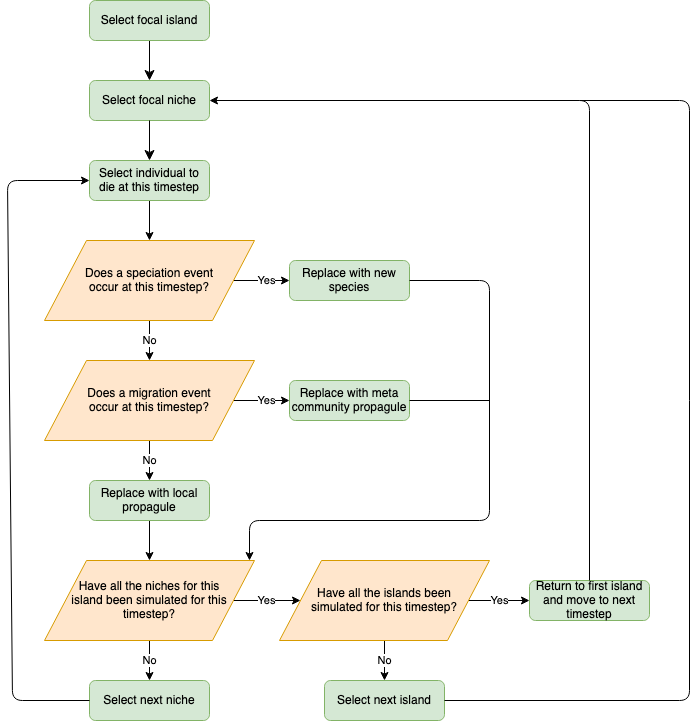

The diagram above was exported from draw.io. Its source (the exported page's mxGraphModel, read from the mxfile embedded in the PNG):
<mxGraphModel dx="946" dy="651" grid="0" gridSize="10" guides="1" tooltips="1" connect="1" arrows="1" fold="1" page="0" pageScale="1" pageWidth="827" pageHeight="1169" background="#FFFFFF" math="0" shadow="0">
  <root>
    <mxCell id="WIyWlLk6GJQsqaUBKTNV-0" />
    <mxCell id="WIyWlLk6GJQsqaUBKTNV-1" parent="WIyWlLk6GJQsqaUBKTNV-0" />
    <mxCell id="WIyWlLk6GJQsqaUBKTNV-2" value="" style="rounded=0;html=1;jettySize=auto;orthogonalLoop=1;fontSize=11;endArrow=classic;endFill=1;endSize=8;strokeWidth=1;shadow=0;labelBackgroundColor=none;edgeStyle=orthogonalEdgeStyle;" parent="WIyWlLk6GJQsqaUBKTNV-1" source="WIyWlLk6GJQsqaUBKTNV-3" edge="1">
      <mxGeometry relative="1" as="geometry">
        <mxPoint x="220" y="160" as="targetPoint" />
      </mxGeometry>
    </mxCell>
    <mxCell id="WIyWlLk6GJQsqaUBKTNV-3" value="Select focal island" style="rounded=1;whiteSpace=wrap;html=1;fontSize=12;glass=0;strokeWidth=1;shadow=0;fillColor=#d5e8d4;strokeColor=#82b366;" parent="WIyWlLk6GJQsqaUBKTNV-1" vertex="1">
      <mxGeometry x="160" y="80" width="120" height="40" as="geometry" />
    </mxCell>
    <mxCell id="GRw2VJDoICvIckqgwDAz-0" value="Select focal niche" style="rounded=1;whiteSpace=wrap;html=1;fillColor=#d5e8d4;strokeColor=#82b366;" parent="WIyWlLk6GJQsqaUBKTNV-1" vertex="1">
      <mxGeometry x="160" y="160" width="120" height="40" as="geometry" />
    </mxCell>
    <mxCell id="GRw2VJDoICvIckqgwDAz-26" value="" style="edgeStyle=orthogonalEdgeStyle;rounded=0;orthogonalLoop=1;jettySize=auto;html=1;endArrow=classic;endFill=1;" parent="WIyWlLk6GJQsqaUBKTNV-1" source="GRw2VJDoICvIckqgwDAz-2" target="GRw2VJDoICvIckqgwDAz-25" edge="1">
      <mxGeometry relative="1" as="geometry" />
    </mxCell>
    <mxCell id="GRw2VJDoICvIckqgwDAz-2" value="Select individual to die at this timestep" style="rounded=1;whiteSpace=wrap;html=1;fontSize=12;glass=0;strokeWidth=1;shadow=0;fillColor=#d5e8d4;strokeColor=#82b366;" parent="WIyWlLk6GJQsqaUBKTNV-1" vertex="1">
      <mxGeometry x="160" y="240" width="120" height="40" as="geometry" />
    </mxCell>
    <mxCell id="GRw2VJDoICvIckqgwDAz-5" value="" style="rounded=0;html=1;jettySize=auto;orthogonalLoop=1;fontSize=11;endArrow=classic;endFill=1;endSize=8;strokeWidth=1;shadow=0;labelBackgroundColor=none;edgeStyle=orthogonalEdgeStyle;entryX=0.5;entryY=0;entryDx=0;entryDy=0;" parent="WIyWlLk6GJQsqaUBKTNV-1" target="GRw2VJDoICvIckqgwDAz-2" edge="1">
      <mxGeometry relative="1" as="geometry">
        <mxPoint x="220" y="200" as="sourcePoint" />
        <mxPoint x="230" y="170" as="targetPoint" />
      </mxGeometry>
    </mxCell>
    <mxCell id="GRw2VJDoICvIckqgwDAz-7" value="Replace with new species" style="rounded=1;whiteSpace=wrap;html=1;fontSize=12;glass=0;strokeWidth=1;shadow=0;fillColor=#d5e8d4;strokeColor=#82b366;" parent="WIyWlLk6GJQsqaUBKTNV-1" vertex="1">
      <mxGeometry x="360" y="340" width="120" height="40" as="geometry" />
    </mxCell>
    <mxCell id="GRw2VJDoICvIckqgwDAz-13" value="Replace with meta community propagule" style="rounded=1;whiteSpace=wrap;html=1;fontSize=12;glass=0;strokeWidth=1;shadow=0;fillColor=#d5e8d4;strokeColor=#82b366;" parent="WIyWlLk6GJQsqaUBKTNV-1" vertex="1">
      <mxGeometry x="360" y="460" width="120" height="40" as="geometry" />
    </mxCell>
    <mxCell id="GRw2VJDoICvIckqgwDAz-31" value="" style="edgeStyle=orthogonalEdgeStyle;rounded=0;orthogonalLoop=1;jettySize=auto;html=1;endArrow=classic;endFill=1;" parent="WIyWlLk6GJQsqaUBKTNV-1" source="GRw2VJDoICvIckqgwDAz-21" target="GRw2VJDoICvIckqgwDAz-28" edge="1">
      <mxGeometry relative="1" as="geometry" />
    </mxCell>
    <mxCell id="GRw2VJDoICvIckqgwDAz-21" value="Replace with local propagule " style="rounded=1;whiteSpace=wrap;html=1;fontSize=12;glass=0;strokeWidth=1;shadow=0;fillColor=#d5e8d4;strokeColor=#82b366;" parent="WIyWlLk6GJQsqaUBKTNV-1" vertex="1">
      <mxGeometry x="160" y="560" width="120" height="40" as="geometry" />
    </mxCell>
    <mxCell id="GRw2VJDoICvIckqgwDAz-29" value="No" style="edgeStyle=orthogonalEdgeStyle;rounded=0;orthogonalLoop=1;jettySize=auto;html=1;endArrow=classic;endFill=1;" parent="WIyWlLk6GJQsqaUBKTNV-1" source="GRw2VJDoICvIckqgwDAz-25" target="GRw2VJDoICvIckqgwDAz-27" edge="1">
      <mxGeometry relative="1" as="geometry" />
    </mxCell>
    <mxCell id="GRw2VJDoICvIckqgwDAz-32" value="Yes" style="edgeStyle=orthogonalEdgeStyle;rounded=0;orthogonalLoop=1;jettySize=auto;html=1;endArrow=classic;endFill=1;" parent="WIyWlLk6GJQsqaUBKTNV-1" source="GRw2VJDoICvIckqgwDAz-25" target="GRw2VJDoICvIckqgwDAz-7" edge="1">
      <mxGeometry relative="1" as="geometry" />
    </mxCell>
    <mxCell id="GRw2VJDoICvIckqgwDAz-25" value="Does a speciation event&lt;div&gt; occur at this timestep?&lt;/div&gt;" style="shape=parallelogram;perimeter=parallelogramPerimeter;whiteSpace=wrap;html=1;fillColor=#ffe6cc;strokeColor=#d79b00;" parent="WIyWlLk6GJQsqaUBKTNV-1" vertex="1">
      <mxGeometry x="115" y="320" width="210" height="80" as="geometry" />
    </mxCell>
    <mxCell id="GRw2VJDoICvIckqgwDAz-30" value="No" style="edgeStyle=orthogonalEdgeStyle;rounded=0;orthogonalLoop=1;jettySize=auto;html=1;endArrow=classic;endFill=1;" parent="WIyWlLk6GJQsqaUBKTNV-1" source="GRw2VJDoICvIckqgwDAz-27" target="GRw2VJDoICvIckqgwDAz-21" edge="1">
      <mxGeometry relative="1" as="geometry" />
    </mxCell>
    <mxCell id="GRw2VJDoICvIckqgwDAz-33" value="Yes" style="edgeStyle=orthogonalEdgeStyle;rounded=0;orthogonalLoop=1;jettySize=auto;html=1;endArrow=classic;endFill=1;" parent="WIyWlLk6GJQsqaUBKTNV-1" source="GRw2VJDoICvIckqgwDAz-27" target="GRw2VJDoICvIckqgwDAz-13" edge="1">
      <mxGeometry relative="1" as="geometry" />
    </mxCell>
    <mxCell id="GRw2VJDoICvIckqgwDAz-27" value="Does a migration event&lt;div&gt; occur at this timestep?&lt;/div&gt;" style="shape=parallelogram;perimeter=parallelogramPerimeter;whiteSpace=wrap;html=1;fillColor=#ffe6cc;strokeColor=#d79b00;" parent="WIyWlLk6GJQsqaUBKTNV-1" vertex="1">
      <mxGeometry x="115" y="440" width="210" height="80" as="geometry" />
    </mxCell>
    <mxCell id="GRw2VJDoICvIckqgwDAz-36" value="No" style="edgeStyle=orthogonalEdgeStyle;rounded=0;orthogonalLoop=1;jettySize=auto;html=1;endArrow=classic;endFill=1;" parent="WIyWlLk6GJQsqaUBKTNV-1" source="GRw2VJDoICvIckqgwDAz-28" target="GRw2VJDoICvIckqgwDAz-35" edge="1">
      <mxGeometry relative="1" as="geometry" />
    </mxCell>
    <mxCell id="GRw2VJDoICvIckqgwDAz-42" value="Yes" style="edgeStyle=orthogonalEdgeStyle;rounded=0;orthogonalLoop=1;jettySize=auto;html=1;endArrow=classic;endFill=1;" parent="WIyWlLk6GJQsqaUBKTNV-1" source="GRw2VJDoICvIckqgwDAz-28" target="GRw2VJDoICvIckqgwDAz-41" edge="1">
      <mxGeometry relative="1" as="geometry" />
    </mxCell>
    <mxCell id="GRw2VJDoICvIckqgwDAz-28" value="&lt;div&gt;Have all the niches for this &lt;br&gt;&lt;/div&gt;&lt;div&gt;island been simulated for this timestep?&lt;/div&gt;" style="shape=parallelogram;perimeter=parallelogramPerimeter;whiteSpace=wrap;html=1;fillColor=#ffe6cc;strokeColor=#d79b00;" parent="WIyWlLk6GJQsqaUBKTNV-1" vertex="1">
      <mxGeometry x="115" y="640" width="210" height="80" as="geometry" />
    </mxCell>
    <mxCell id="GRw2VJDoICvIckqgwDAz-35" value="Select next niche" style="rounded=1;whiteSpace=wrap;html=1;fontSize=12;glass=0;strokeWidth=1;shadow=0;fillColor=#d5e8d4;strokeColor=#82b366;" parent="WIyWlLk6GJQsqaUBKTNV-1" vertex="1">
      <mxGeometry x="160" y="760" width="120" height="40" as="geometry" />
    </mxCell>
    <mxCell id="GRw2VJDoICvIckqgwDAz-45" value="Yes" style="edgeStyle=orthogonalEdgeStyle;rounded=0;orthogonalLoop=1;jettySize=auto;html=1;endArrow=classic;endFill=1;" parent="WIyWlLk6GJQsqaUBKTNV-1" source="GRw2VJDoICvIckqgwDAz-41" target="GRw2VJDoICvIckqgwDAz-44" edge="1">
      <mxGeometry relative="1" as="geometry" />
    </mxCell>
    <mxCell id="GRw2VJDoICvIckqgwDAz-46" value="No" style="edgeStyle=orthogonalEdgeStyle;rounded=0;orthogonalLoop=1;jettySize=auto;html=1;endArrow=classic;endFill=1;" parent="WIyWlLk6GJQsqaUBKTNV-1" source="GRw2VJDoICvIckqgwDAz-41" target="GRw2VJDoICvIckqgwDAz-43" edge="1">
      <mxGeometry relative="1" as="geometry" />
    </mxCell>
    <mxCell id="GRw2VJDoICvIckqgwDAz-41" value="&lt;div&gt;Have all the islands been &lt;br&gt;&lt;/div&gt;&lt;div&gt;simulated for this timestep?&lt;/div&gt;" style="shape=parallelogram;perimeter=parallelogramPerimeter;whiteSpace=wrap;html=1;fillColor=#ffe6cc;strokeColor=#d79b00;" parent="WIyWlLk6GJQsqaUBKTNV-1" vertex="1">
      <mxGeometry x="350" y="640" width="210" height="80" as="geometry" />
    </mxCell>
    <mxCell id="GRw2VJDoICvIckqgwDAz-43" value="Select next island" style="rounded=1;whiteSpace=wrap;html=1;fontSize=12;glass=0;strokeWidth=1;shadow=0;fillColor=#d5e8d4;strokeColor=#82b366;" parent="WIyWlLk6GJQsqaUBKTNV-1" vertex="1">
      <mxGeometry x="395" y="760" width="120" height="40" as="geometry" />
    </mxCell>
    <mxCell id="GRw2VJDoICvIckqgwDAz-44" value="Return to first island and move to next timestep" style="rounded=1;whiteSpace=wrap;html=1;fontSize=12;glass=0;strokeWidth=1;shadow=0;fillColor=#d5e8d4;strokeColor=#82b366;" parent="WIyWlLk6GJQsqaUBKTNV-1" vertex="1">
      <mxGeometry x="600" y="660" width="120" height="40" as="geometry" />
    </mxCell>
    <mxCell id="GRw2VJDoICvIckqgwDAz-50" value="" style="endArrow=classic;html=1;entryX=1;entryY=0.5;entryDx=0;entryDy=0;" parent="WIyWlLk6GJQsqaUBKTNV-1" target="GRw2VJDoICvIckqgwDAz-0" edge="1">
      <mxGeometry width="50" height="50" relative="1" as="geometry">
        <mxPoint x="660" y="660" as="sourcePoint" />
        <mxPoint x="650" y="280" as="targetPoint" />
        <Array as="points">
          <mxPoint x="660" y="180" />
        </Array>
      </mxGeometry>
    </mxCell>
    <mxCell id="GRw2VJDoICvIckqgwDAz-51" value="" style="endArrow=classic;html=1;exitX=1;exitY=0.5;exitDx=0;exitDy=0;" parent="WIyWlLk6GJQsqaUBKTNV-1" source="GRw2VJDoICvIckqgwDAz-7" edge="1">
      <mxGeometry width="50" height="50" relative="1" as="geometry">
        <mxPoint x="500" y="490" as="sourcePoint" />
        <mxPoint x="320" y="640" as="targetPoint" />
        <Array as="points">
          <mxPoint x="560" y="360" />
          <mxPoint x="560" y="600" />
          <mxPoint x="320" y="600" />
        </Array>
      </mxGeometry>
    </mxCell>
    <mxCell id="GRw2VJDoICvIckqgwDAz-52" value="" style="endArrow=none;html=1;exitX=1;exitY=0.5;exitDx=0;exitDy=0;" parent="WIyWlLk6GJQsqaUBKTNV-1" source="GRw2VJDoICvIckqgwDAz-13" edge="1">
      <mxGeometry width="50" height="50" relative="1" as="geometry">
        <mxPoint x="500" y="490" as="sourcePoint" />
        <mxPoint x="560" y="480" as="targetPoint" />
      </mxGeometry>
    </mxCell>
    <mxCell id="GRw2VJDoICvIckqgwDAz-53" value="" style="endArrow=none;html=1;exitX=1;exitY=0.5;exitDx=0;exitDy=0;" parent="WIyWlLk6GJQsqaUBKTNV-1" source="GRw2VJDoICvIckqgwDAz-43" edge="1">
      <mxGeometry width="50" height="50" relative="1" as="geometry">
        <mxPoint x="500" y="490" as="sourcePoint" />
        <mxPoint x="650" y="180" as="targetPoint" />
        <Array as="points">
          <mxPoint x="760" y="780" />
          <mxPoint x="760" y="180" />
        </Array>
      </mxGeometry>
    </mxCell>
    <mxCell id="NCzX4IUDg3QEIlw3ObCx-1" value="" style="endArrow=classic;html=1;entryX=0;entryY=0.5;entryDx=0;entryDy=0;exitX=0;exitY=0.5;exitDx=0;exitDy=0;" edge="1" parent="WIyWlLk6GJQsqaUBKTNV-1" source="GRw2VJDoICvIckqgwDAz-35" target="GRw2VJDoICvIckqgwDAz-2">
      <mxGeometry width="50" height="50" relative="1" as="geometry">
        <mxPoint x="62" y="762" as="sourcePoint" />
        <mxPoint x="33" y="268" as="targetPoint" />
        <Array as="points">
          <mxPoint x="83" y="780" />
          <mxPoint x="78" y="260" />
        </Array>
      </mxGeometry>
    </mxCell>
  </root>
</mxGraphModel>